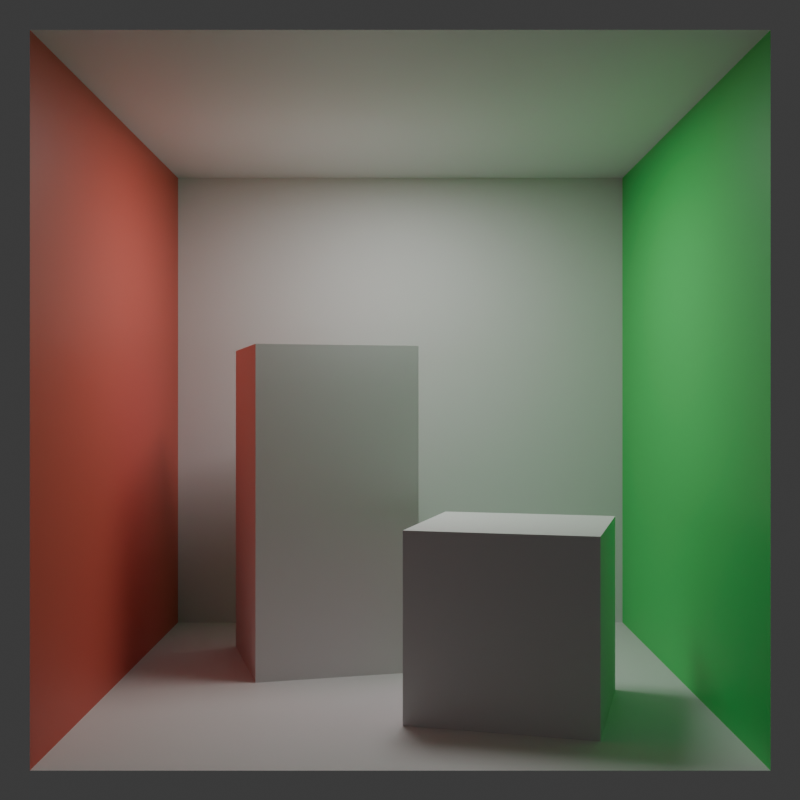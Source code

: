 # Source: cornell-box.blend  (saved by Blender 4.1.23; exported with 4.5.12 LTS)
import bpy
from mathutils import Matrix  # noqa: F401  (used for matrix-valued properties, if any)

bpy.ops.wm.read_factory_settings(use_empty=True)
scene = bpy.context.scene
scene.name = 'Scene'

# ---- collections
col_collection = bpy.data.collections.new('Collection'); scene.collection.children.link(col_collection)

# ---- materials (node trees are filled in below, after node groups)
mat_base = bpy.data.materials.new('base')
mat_base.alpha_threshold = 0.0
mat_base.use_transparent_shadow = False
mat_base.roughness = 0.5
mat_base.line_color = (0.0, 0.0, 0.0, 1.0)
mat_red = bpy.data.materials.new('red')
mat_red.use_transparent_shadow = False
mat_green = bpy.data.materials.new('green')
mat_green.use_transparent_shadow = False

# ---- material node trees
mat_base.use_nodes = True; mat_base.node_tree.nodes.clear()
_N = mat_base.node_tree.nodes; _L = mat_base.node_tree.links
n0 = _N.new('ShaderNodeOutputMaterial'); n0.name = 'Material Output'; n0.location = (300, 300)
n1 = _N.new('ShaderNodeBsdfPrincipled'); n1.name = 'Principled BSDF'; n1.location = (10, 300)
n1.inputs[3].default_value = 1.45
_L.new(n1.outputs[0], n0.inputs[0])
n0.is_active_output = True
mat_red.use_nodes = True; mat_red.node_tree.nodes.clear()
_N = mat_red.node_tree.nodes; _L = mat_red.node_tree.links
n0 = _N.new('ShaderNodeBsdfPrincipled'); n0.name = 'Principled BSDF'; n0.location = (10, 300)
n0.inputs[0].default_value = (0.8002, 0.1225, 0.09113, 1.0)
n1 = _N.new('ShaderNodeOutputMaterial'); n1.name = 'Material Output'; n1.location = (300, 300)
_L.new(n0.outputs[0], n1.inputs[0])
n1.is_active_output = True
mat_green.use_nodes = True; mat_green.node_tree.nodes.clear()
_N = mat_green.node_tree.nodes; _L = mat_green.node_tree.links
n0 = _N.new('ShaderNodeBsdfPrincipled'); n0.name = 'Principled BSDF'; n0.location = (10, 300)
n0.inputs[0].default_value = (0.06112, 0.8004, 0.1566, 1.0)
n1 = _N.new('ShaderNodeOutputMaterial'); n1.name = 'Material Output'; n1.location = (300, 300)
_L.new(n0.outputs[0], n1.inputs[0])
n1.is_active_output = True

# ---- world
world_world = bpy.data.worlds.new('World'); scene.world = world_world
world_world.use_nodes = True; world_world.node_tree.nodes.clear()
_N = world_world.node_tree.nodes; _L = world_world.node_tree.links
n0 = _N.new('ShaderNodeOutputWorld'); n0.name = 'World Output'; n0.location = (300, 300)
n1 = _N.new('ShaderNodeBackground'); n1.name = 'Background'; n1.location = (10, 300)
n1.inputs[0].default_value = (0.05088, 0.05088, 0.05088, 1.0)
_L.new(n1.outputs[0], n0.inputs[0])
n0.is_active_output = True
world_world.color = (0.05088, 0.05088, 0.05088)
world_world.use_sun_shadow = False
world_world.sun_shadow_jitter_overblur = 0.0

# ---- cameras
cam_cam = bpy.data.cameras.new('cam')
cam_cam.clip_end = 100.0
cam_cam.ortho_scale = 7.314

# ---- lights
light_area = bpy.data.lights.new('area', 'AREA')
light_area.transmission_factor = 0.0
light_area.energy = 50.0
light_area.shadow_maximum_resolution = 0.006
light_area.use_absolute_resolution = True
light_area.size = 1.0
light_area.size_y = 1.0

# ---- meshes
me_base = bpy.data.meshes.new('base')
me_base.from_pydata([(1.175, 1.0, 1.0), (1.175, 1.0, -1.0), (1.175, -1.0, 1.0), (1.175, -1.0, -1.0), (-0.825, 1.0, 1.0), (-0.825, 1.0, -1.0), (-0.825, -1.0, 1.0), (-0.825, -1.0, -1.0)], [], [(0, 4, 6, 2), (3, 2, 6, 7), (7, 6, 4, 5), (5, 1, 3, 7), (5, 4, 0, 1)])
me_base.polygons.foreach_set('material_index', [0, 1, 0, 0, 2])
_uv = me_base.uv_layers.new(name='UVMap')
_uv.uv.foreach_set('vector', [0.625, 0.5, 0.875, 0.5, 0.875, 0.75, 0.625, 0.75, 0.375, 0.75, 0.625, 0.75, 0.625, 1.0, 0.375, 1.0, 0.375, 0.0, 0.625, 0.0, 0.625, 0.25, 0.375, 0.25, 0.125, 0.5, 0.375, 0.5, 0.375, 0.75, 0.125, 0.75, 0.375, 0.25, 0.625, 0.25, 0.625, 0.5, 0.375, 0.5])
me_base.materials.append(mat_base)
me_base.materials.append(mat_red)
me_base.materials.append(mat_green)
me_base.use_mirror_vertex_groups = False
me_base.update()
me_cube_001 = bpy.data.meshes.new('cube.001')
me_cube_001.from_pydata([(-1.0, -1.0, -1.0), (-1.0, -1.0, 1.0), (-1.0, 1.0, -1.0), (-1.0, 1.0, 1.0), (1.0, -1.0, -1.0), (1.0, -1.0, 1.0), (1.0, 1.0, -1.0), (1.0, 1.0, 1.0)], [], [(0, 2, 3, 1), (2, 6, 7, 3), (6, 4, 5, 7), (4, 0, 1, 5), (2, 0, 4, 6), (7, 5, 1, 3)])
_uv = me_cube_001.uv_layers.new(name='UVMap')
_uv.uv.foreach_set('vector', [0.375, 0.0, 0.375, 0.25, 0.625, 0.25, 0.625, 0.0, 0.375, 0.25, 0.375, 0.5, 0.625, 0.5, 0.625, 0.25, 0.375, 0.5, 0.375, 0.75, 0.625, 0.75, 0.625, 0.5, 0.375, 0.75, 0.375, 1.0, 0.625, 1.0, 0.625, 0.75, 0.125, 0.5, 0.125, 0.75, 0.375, 0.75, 0.375, 0.5, 0.625, 0.5, 0.625, 0.75, 0.875, 0.75, 0.875, 0.5])
me_cube_001.update()
me_cube_002 = bpy.data.meshes.new('cube.002')
me_cube_002.from_pydata([(-1.0, -1.0, -1.0), (-1.0, -1.0, 1.0), (-1.0, 1.0, -1.0), (-1.0, 1.0, 1.0), (1.0, -1.0, -1.0), (1.0, -1.0, 1.0), (1.0, 1.0, -1.0), (1.0, 1.0, 1.0)], [], [(0, 2, 3, 1), (2, 6, 7, 3), (6, 4, 5, 7), (4, 0, 1, 5), (2, 0, 4, 6), (7, 5, 1, 3)])
_uv = me_cube_002.uv_layers.new(name='UVMap')
_uv.uv.foreach_set('vector', [0.375, 0.0, 0.375, 0.25, 0.625, 0.25, 0.625, 0.0, 0.375, 0.25, 0.375, 0.5, 0.625, 0.5, 0.625, 0.25, 0.375, 0.5, 0.375, 0.75, 0.625, 0.75, 0.625, 0.5, 0.375, 0.75, 0.375, 1.0, 0.625, 1.0, 0.625, 0.75, 0.125, 0.5, 0.125, 0.75, 0.375, 0.75, 0.375, 0.5, 0.625, 0.5, 0.625, 0.75, 0.875, 0.75, 0.875, 0.5])
me_cube_002.update()

# ---- objects
ob_base = bpy.data.objects.new('base', me_base)
ob_cam = bpy.data.objects.new('cam', cam_cam)
ob_area = bpy.data.objects.new('area', light_area)
ob_cube_001 = bpy.data.objects.new('cube.001', me_cube_001)
ob_cube_002 = bpy.data.objects.new('cube.002', me_cube_002)

# ---- transforms, parenting, visibility, modifiers, constraints
ob_base.location = (-0.35, 0.0, 2.0)
ob_base.scale = (2.0, 2.0, 2.0)
ob_base.lock_rotations_4d = False
ob_base.empty_display_type = 'ARROWS'
ob_base.lineart.crease_threshold = 0.0
ob_cam.location = (8.0, 0.0, 2.0)
ob_cam.rotation_euler = (1.571, 0.0, 1.571)
ob_cam.lock_rotations_4d = False
ob_cam.empty_display_type = 'ARROWS'
ob_cam.color = (0.0, 0.0, 0.0, 0.0)
ob_cam.display_type = 'WIRE'
ob_cam.lineart.crease_threshold = 0.0
ob_area.location = (0.0, 0.0, 3.99)
ob_cube_001.location = (0.75, 0.75, 0.6)
ob_cube_001.rotation_euler = (0.0, 0.0, -0.2618)
ob_cube_001.scale = (0.6, 0.6, 0.6)
ob_cube_002.location = (-0.6, -0.6, 1.2)
ob_cube_002.rotation_euler = (0.0, 0.0, 0.2618)
ob_cube_002.scale = (0.6, 0.6, 1.2)

# ---- collection membership
col_collection.objects.link(ob_base)
col_collection.objects.link(ob_cam)
col_collection.objects.link(ob_area)
col_collection.objects.link(ob_cube_001)
col_collection.objects.link(ob_cube_002)

# ---- scene / render settings (as saved in the file)
scene.camera = ob_cam
scene.frame_start = 1; scene.frame_end = 250; scene.frame_set(1)
scene.render.engine = 'BLENDER_EEVEE_NEXT'
scene.render.resolution_x = 512
scene.render.resolution_y = 512
scene.render.use_bake_multires = True
scene.cycles.shading_system = True
scene.cycles.samples = 16
scene.cycles.time_limit = 3.0
scene.cycles.sampling_pattern = 'TABULATED_SOBOL'
scene.cycles.use_guiding = True
scene.cycles.guiding_training_samples = 16
scene.cycles.max_bounces = 3
scene.eevee.ray_tracing_options.trace_max_roughness = 0.0
bpy.context.view_layer.update()
